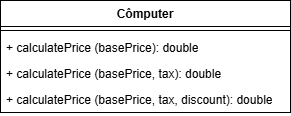

The diagram above was exported from draw.io. Its source (the exported page's mxGraphModel, read from the mxfile embedded in the PNG):
<mxGraphModel dx="1044" dy="697" grid="1" gridSize="10" guides="1" tooltips="1" connect="1" arrows="1" fold="1" page="1" pageScale="1" pageWidth="827" pageHeight="1169" math="0" shadow="0">
  <root>
    <mxCell id="0" />
    <mxCell id="1" parent="0" />
    <mxCell id="Vf5ta008-qMV88ypX0lQ-5" parent="1" style="swimlane;fontStyle=1;align=center;verticalAlign=top;childLayout=stackLayout;horizontal=1;startSize=26;horizontalStack=0;resizeParent=1;resizeParentMax=0;resizeLast=0;collapsible=1;marginBottom=0;whiteSpace=wrap;html=1;" value="Cômputer" vertex="1">
      <mxGeometry height="112" width="290" x="440" y="170" as="geometry" />
    </mxCell>
    <mxCell id="Vf5ta008-qMV88ypX0lQ-7" parent="Vf5ta008-qMV88ypX0lQ-5" style="line;strokeWidth=1;fillColor=none;align=left;verticalAlign=middle;spacingTop=-1;spacingLeft=3;spacingRight=3;rotatable=0;labelPosition=right;points=[];portConstraint=eastwest;strokeColor=inherit;" value="" vertex="1">
      <mxGeometry height="8" width="290" y="26" as="geometry" />
    </mxCell>
    <mxCell id="Vf5ta008-qMV88ypX0lQ-8" parent="Vf5ta008-qMV88ypX0lQ-5" style="text;strokeColor=none;fillColor=none;align=left;verticalAlign=top;spacingLeft=4;spacingRight=4;overflow=hidden;rotatable=0;points=[[0,0.5],[1,0.5]];portConstraint=eastwest;whiteSpace=wrap;html=1;" value="+ calculatePrice (basePrice): double" vertex="1">
      <mxGeometry height="26" width="290" y="34" as="geometry" />
    </mxCell>
    <mxCell id="Vf5ta008-qMV88ypX0lQ-24" parent="Vf5ta008-qMV88ypX0lQ-5" style="text;strokeColor=none;fillColor=none;align=left;verticalAlign=top;spacingLeft=4;spacingRight=4;overflow=hidden;rotatable=0;points=[[0,0.5],[1,0.5]];portConstraint=eastwest;whiteSpace=wrap;html=1;" value="+ calculatePrice (basePrice, tax): double" vertex="1">
      <mxGeometry height="26" width="290" y="60" as="geometry" />
    </mxCell>
    <mxCell id="Vf5ta008-qMV88ypX0lQ-23" parent="Vf5ta008-qMV88ypX0lQ-5" style="text;strokeColor=none;fillColor=none;align=left;verticalAlign=top;spacingLeft=4;spacingRight=4;overflow=hidden;rotatable=0;points=[[0,0.5],[1,0.5]];portConstraint=eastwest;whiteSpace=wrap;html=1;" value="+ calculatePrice (basePrice, tax, discount): double" vertex="1">
      <mxGeometry height="26" width="290" y="86" as="geometry" />
    </mxCell>
  </root>
</mxGraphModel>